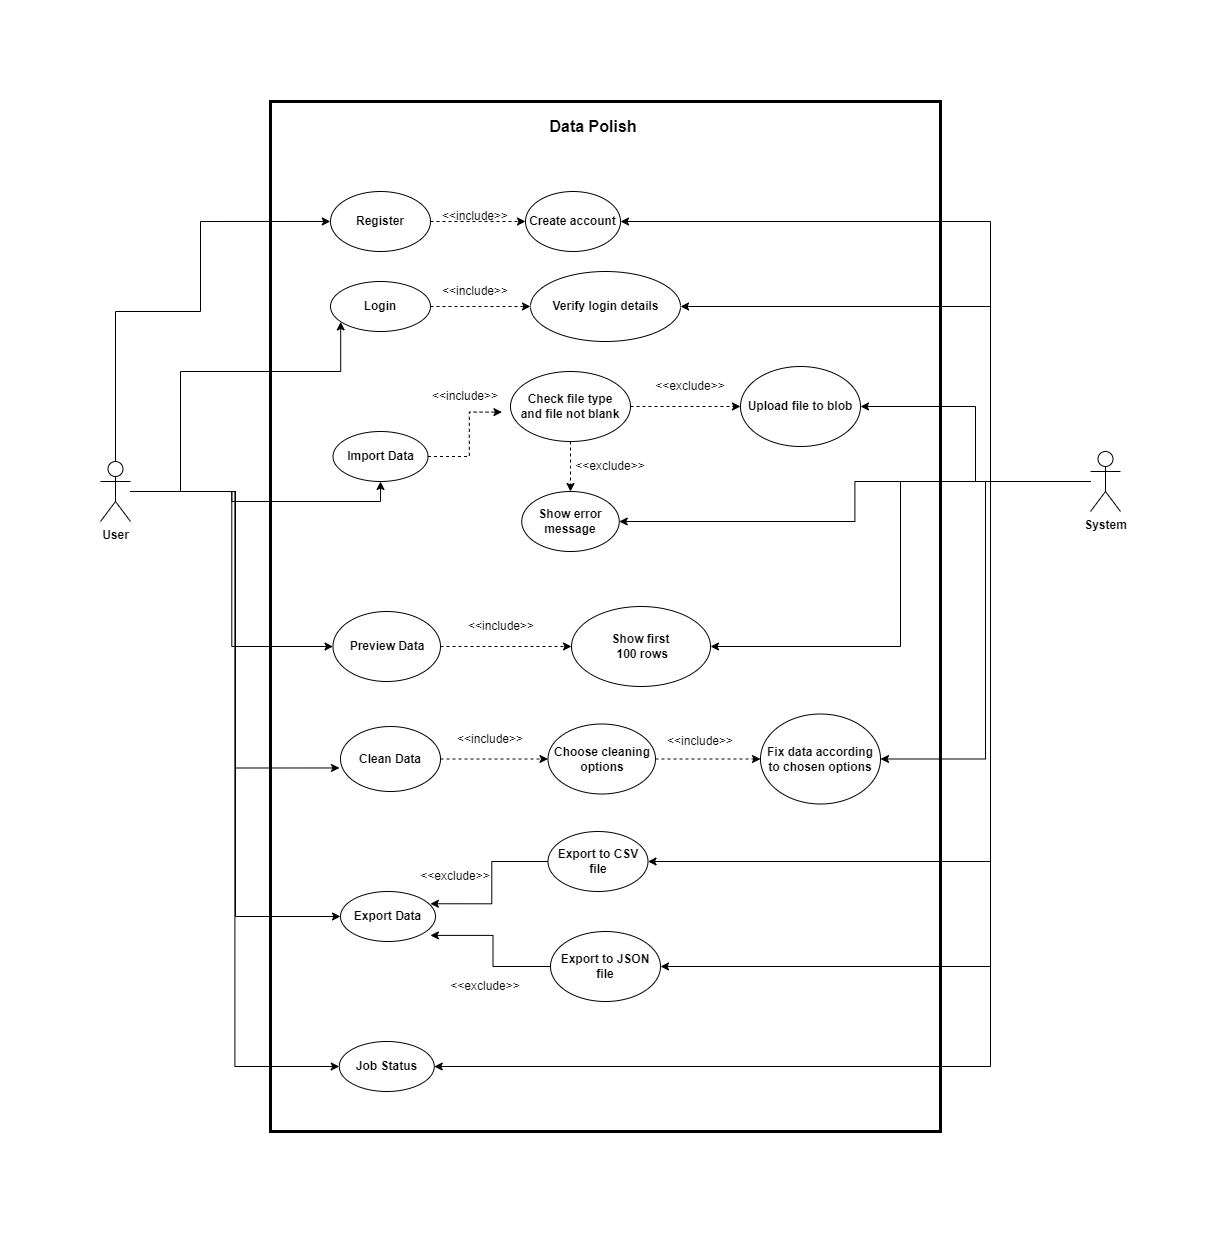

The diagram above was exported from draw.io. Its source (the exported page's mxGraphModel, read from the mxfile embedded in the PNG):
<mxGraphModel dx="2074" dy="1178" grid="1" gridSize="10" guides="1" tooltips="1" connect="1" arrows="1" fold="1" page="1" pageScale="1" pageWidth="850" pageHeight="1100" math="0" shadow="0">
  <root>
    <mxCell id="0" />
    <mxCell id="1" parent="0" />
    <mxCell id="g0UlKLcG4n_eRabTfLo1-78" style="edgeStyle=orthogonalEdgeStyle;rounded=0;orthogonalLoop=1;jettySize=auto;html=1;entryX=0.5;entryY=1;entryDx=0;entryDy=0;" edge="1" parent="1" source="g0UlKLcG4n_eRabTfLo1-1" target="g0UlKLcG4n_eRabTfLo1-6">
      <mxGeometry relative="1" as="geometry" />
    </mxCell>
    <mxCell id="g0UlKLcG4n_eRabTfLo1-85" style="edgeStyle=orthogonalEdgeStyle;rounded=0;orthogonalLoop=1;jettySize=auto;html=1;entryX=0;entryY=0.5;entryDx=0;entryDy=0;" edge="1" parent="1" source="g0UlKLcG4n_eRabTfLo1-1" target="g0UlKLcG4n_eRabTfLo1-53">
      <mxGeometry relative="1" as="geometry" />
    </mxCell>
    <mxCell id="g0UlKLcG4n_eRabTfLo1-86" style="edgeStyle=orthogonalEdgeStyle;rounded=0;orthogonalLoop=1;jettySize=auto;html=1;entryX=0;entryY=0.5;entryDx=0;entryDy=0;" edge="1" parent="1" source="g0UlKLcG4n_eRabTfLo1-1" target="g0UlKLcG4n_eRabTfLo1-83">
      <mxGeometry relative="1" as="geometry" />
    </mxCell>
    <mxCell id="g0UlKLcG4n_eRabTfLo1-87" style="edgeStyle=orthogonalEdgeStyle;rounded=0;orthogonalLoop=1;jettySize=auto;html=1;entryX=0;entryY=0.5;entryDx=0;entryDy=0;" edge="1" parent="1" source="g0UlKLcG4n_eRabTfLo1-1" target="g0UlKLcG4n_eRabTfLo1-40">
      <mxGeometry relative="1" as="geometry" />
    </mxCell>
    <mxCell id="g0UlKLcG4n_eRabTfLo1-1" value="&lt;b&gt;User&lt;/b&gt;" style="shape=umlActor;verticalLabelPosition=bottom;verticalAlign=top;html=1;outlineConnect=0;" vertex="1" parent="1">
      <mxGeometry x="50" y="380" width="30" height="60" as="geometry" />
    </mxCell>
    <mxCell id="g0UlKLcG4n_eRabTfLo1-3" value="&lt;b&gt;&lt;font style=&quot;font-size: 16px;&quot;&gt;Data Polish&lt;/font&gt;&lt;/b&gt;" style="text;html=1;strokeColor=none;fillColor=none;align=center;verticalAlign=middle;whiteSpace=wrap;rounded=0;" vertex="1" parent="1">
      <mxGeometry x="497.5" y="30" width="90" height="30" as="geometry" />
    </mxCell>
    <mxCell id="g0UlKLcG4n_eRabTfLo1-19" style="edgeStyle=orthogonalEdgeStyle;rounded=0;orthogonalLoop=1;jettySize=auto;html=1;entryX=0;entryY=0.5;entryDx=0;entryDy=0;dashed=1;" edge="1" parent="1" source="g0UlKLcG4n_eRabTfLo1-5" target="g0UlKLcG4n_eRabTfLo1-8">
      <mxGeometry relative="1" as="geometry" />
    </mxCell>
    <mxCell id="g0UlKLcG4n_eRabTfLo1-5" value="&lt;b&gt;Login&lt;/b&gt;" style="ellipse;whiteSpace=wrap;html=1;" vertex="1" parent="1">
      <mxGeometry x="280" y="200" width="100" height="50" as="geometry" />
    </mxCell>
    <mxCell id="g0UlKLcG4n_eRabTfLo1-6" value="&lt;b&gt;Import Data&lt;/b&gt;" style="ellipse;whiteSpace=wrap;html=1;" vertex="1" parent="1">
      <mxGeometry x="282.5" y="350" width="95" height="50" as="geometry" />
    </mxCell>
    <mxCell id="g0UlKLcG4n_eRabTfLo1-8" value="" style="ellipse;whiteSpace=wrap;html=1;" vertex="1" parent="1">
      <mxGeometry x="480" y="190" width="150" height="70" as="geometry" />
    </mxCell>
    <mxCell id="g0UlKLcG4n_eRabTfLo1-9" value="&lt;b&gt;Verify login details&lt;/b&gt;" style="text;html=1;strokeColor=none;fillColor=none;align=center;verticalAlign=middle;whiteSpace=wrap;rounded=0;" vertex="1" parent="1">
      <mxGeometry x="497.5" y="210" width="115" height="30" as="geometry" />
    </mxCell>
    <mxCell id="g0UlKLcG4n_eRabTfLo1-18" style="edgeStyle=orthogonalEdgeStyle;rounded=0;orthogonalLoop=1;jettySize=auto;html=1;entryX=0;entryY=0.5;entryDx=0;entryDy=0;dashed=1;" edge="1" parent="1" source="g0UlKLcG4n_eRabTfLo1-10" target="g0UlKLcG4n_eRabTfLo1-11">
      <mxGeometry relative="1" as="geometry" />
    </mxCell>
    <mxCell id="g0UlKLcG4n_eRabTfLo1-10" value="&lt;b&gt;Register&lt;/b&gt;" style="ellipse;whiteSpace=wrap;html=1;" vertex="1" parent="1">
      <mxGeometry x="280" y="110" width="100" height="60" as="geometry" />
    </mxCell>
    <mxCell id="g0UlKLcG4n_eRabTfLo1-11" value="&lt;b&gt;Create account&lt;/b&gt;" style="ellipse;whiteSpace=wrap;html=1;" vertex="1" parent="1">
      <mxGeometry x="475" y="110" width="95" height="60" as="geometry" />
    </mxCell>
    <mxCell id="g0UlKLcG4n_eRabTfLo1-21" value="&amp;lt;&amp;lt;include&amp;gt;&amp;gt;" style="text;html=1;strokeColor=none;fillColor=none;align=center;verticalAlign=middle;whiteSpace=wrap;rounded=0;" vertex="1" parent="1">
      <mxGeometry x="395" y="120" width="60" height="30" as="geometry" />
    </mxCell>
    <mxCell id="g0UlKLcG4n_eRabTfLo1-23" value="&amp;lt;&amp;lt;include&amp;gt;&amp;gt;" style="text;html=1;strokeColor=none;fillColor=none;align=center;verticalAlign=middle;whiteSpace=wrap;rounded=0;" vertex="1" parent="1">
      <mxGeometry x="405" y="195" width="40" height="30" as="geometry" />
    </mxCell>
    <mxCell id="g0UlKLcG4n_eRabTfLo1-88" style="edgeStyle=orthogonalEdgeStyle;rounded=0;orthogonalLoop=1;jettySize=auto;html=1;entryX=1;entryY=0.5;entryDx=0;entryDy=0;" edge="1" parent="1" source="g0UlKLcG4n_eRabTfLo1-25" target="g0UlKLcG4n_eRabTfLo1-11">
      <mxGeometry relative="1" as="geometry">
        <Array as="points">
          <mxPoint x="940" y="400" />
          <mxPoint x="940" y="140" />
        </Array>
      </mxGeometry>
    </mxCell>
    <mxCell id="g0UlKLcG4n_eRabTfLo1-89" style="edgeStyle=orthogonalEdgeStyle;rounded=0;orthogonalLoop=1;jettySize=auto;html=1;entryX=1;entryY=0.5;entryDx=0;entryDy=0;" edge="1" parent="1" source="g0UlKLcG4n_eRabTfLo1-25" target="g0UlKLcG4n_eRabTfLo1-8">
      <mxGeometry relative="1" as="geometry">
        <Array as="points">
          <mxPoint x="940" y="400" />
          <mxPoint x="940" y="225" />
        </Array>
      </mxGeometry>
    </mxCell>
    <mxCell id="g0UlKLcG4n_eRabTfLo1-90" style="edgeStyle=orthogonalEdgeStyle;rounded=0;orthogonalLoop=1;jettySize=auto;html=1;entryX=1;entryY=0.5;entryDx=0;entryDy=0;" edge="1" parent="1" source="g0UlKLcG4n_eRabTfLo1-25" target="g0UlKLcG4n_eRabTfLo1-29">
      <mxGeometry relative="1" as="geometry" />
    </mxCell>
    <mxCell id="g0UlKLcG4n_eRabTfLo1-91" style="edgeStyle=orthogonalEdgeStyle;rounded=0;orthogonalLoop=1;jettySize=auto;html=1;entryX=1;entryY=0.5;entryDx=0;entryDy=0;" edge="1" parent="1" source="g0UlKLcG4n_eRabTfLo1-25" target="g0UlKLcG4n_eRabTfLo1-30">
      <mxGeometry relative="1" as="geometry" />
    </mxCell>
    <mxCell id="g0UlKLcG4n_eRabTfLo1-92" style="edgeStyle=orthogonalEdgeStyle;rounded=0;orthogonalLoop=1;jettySize=auto;html=1;entryX=1;entryY=0.5;entryDx=0;entryDy=0;" edge="1" parent="1" source="g0UlKLcG4n_eRabTfLo1-25" target="g0UlKLcG4n_eRabTfLo1-56">
      <mxGeometry relative="1" as="geometry" />
    </mxCell>
    <mxCell id="g0UlKLcG4n_eRabTfLo1-93" style="edgeStyle=orthogonalEdgeStyle;rounded=0;orthogonalLoop=1;jettySize=auto;html=1;entryX=1;entryY=0.5;entryDx=0;entryDy=0;" edge="1" parent="1" source="g0UlKLcG4n_eRabTfLo1-25" target="g0UlKLcG4n_eRabTfLo1-44">
      <mxGeometry relative="1" as="geometry" />
    </mxCell>
    <mxCell id="g0UlKLcG4n_eRabTfLo1-94" style="edgeStyle=orthogonalEdgeStyle;rounded=0;orthogonalLoop=1;jettySize=auto;html=1;entryX=1;entryY=0.5;entryDx=0;entryDy=0;" edge="1" parent="1" source="g0UlKLcG4n_eRabTfLo1-25" target="g0UlKLcG4n_eRabTfLo1-57">
      <mxGeometry relative="1" as="geometry">
        <Array as="points">
          <mxPoint x="940" y="400" />
          <mxPoint x="940" y="780" />
        </Array>
      </mxGeometry>
    </mxCell>
    <mxCell id="g0UlKLcG4n_eRabTfLo1-95" style="edgeStyle=orthogonalEdgeStyle;rounded=0;orthogonalLoop=1;jettySize=auto;html=1;entryX=1;entryY=0.5;entryDx=0;entryDy=0;" edge="1" parent="1" source="g0UlKLcG4n_eRabTfLo1-25" target="g0UlKLcG4n_eRabTfLo1-58">
      <mxGeometry relative="1" as="geometry">
        <Array as="points">
          <mxPoint x="940" y="400" />
          <mxPoint x="940" y="885" />
        </Array>
      </mxGeometry>
    </mxCell>
    <mxCell id="g0UlKLcG4n_eRabTfLo1-96" style="edgeStyle=orthogonalEdgeStyle;rounded=0;orthogonalLoop=1;jettySize=auto;html=1;entryX=1;entryY=0.5;entryDx=0;entryDy=0;" edge="1" parent="1" source="g0UlKLcG4n_eRabTfLo1-25" target="g0UlKLcG4n_eRabTfLo1-83">
      <mxGeometry relative="1" as="geometry">
        <Array as="points">
          <mxPoint x="940" y="400" />
          <mxPoint x="940" y="985" />
        </Array>
      </mxGeometry>
    </mxCell>
    <mxCell id="g0UlKLcG4n_eRabTfLo1-25" value="&lt;b&gt;System&lt;/b&gt;" style="shape=umlActor;verticalLabelPosition=bottom;verticalAlign=top;html=1;outlineConnect=0;" vertex="1" parent="1">
      <mxGeometry x="1040" y="370" width="30" height="60" as="geometry" />
    </mxCell>
    <mxCell id="g0UlKLcG4n_eRabTfLo1-37" style="edgeStyle=orthogonalEdgeStyle;rounded=0;orthogonalLoop=1;jettySize=auto;html=1;entryX=0;entryY=0.5;entryDx=0;entryDy=0;dashed=1;" edge="1" parent="1" source="g0UlKLcG4n_eRabTfLo1-26" target="g0UlKLcG4n_eRabTfLo1-29">
      <mxGeometry relative="1" as="geometry" />
    </mxCell>
    <mxCell id="g0UlKLcG4n_eRabTfLo1-54" value="" style="edgeStyle=orthogonalEdgeStyle;rounded=0;orthogonalLoop=1;jettySize=auto;html=1;dashed=1;" edge="1" parent="1" source="g0UlKLcG4n_eRabTfLo1-26" target="g0UlKLcG4n_eRabTfLo1-30">
      <mxGeometry relative="1" as="geometry" />
    </mxCell>
    <mxCell id="g0UlKLcG4n_eRabTfLo1-26" value="&lt;b&gt;Check file type &lt;br&gt;and file not blank&lt;/b&gt;" style="ellipse;whiteSpace=wrap;html=1;" vertex="1" parent="1">
      <mxGeometry x="460" y="290" width="120" height="70" as="geometry" />
    </mxCell>
    <mxCell id="g0UlKLcG4n_eRabTfLo1-29" value="&lt;b&gt;Upload file to blob&lt;/b&gt;" style="ellipse;whiteSpace=wrap;html=1;" vertex="1" parent="1">
      <mxGeometry x="690" y="285" width="120" height="80" as="geometry" />
    </mxCell>
    <mxCell id="g0UlKLcG4n_eRabTfLo1-30" value="&lt;b&gt;Show error message&lt;/b&gt;" style="ellipse;whiteSpace=wrap;html=1;" vertex="1" parent="1">
      <mxGeometry x="471.25" y="410" width="97.5" height="60" as="geometry" />
    </mxCell>
    <mxCell id="g0UlKLcG4n_eRabTfLo1-33" value="&amp;lt;&amp;lt;exclude&amp;gt;&amp;gt;" style="text;html=1;strokeColor=none;fillColor=none;align=center;verticalAlign=middle;whiteSpace=wrap;rounded=0;" vertex="1" parent="1">
      <mxGeometry x="385" y="780" width="40" height="30" as="geometry" />
    </mxCell>
    <mxCell id="g0UlKLcG4n_eRabTfLo1-35" value="&amp;lt;&amp;lt;exclude&amp;gt;&amp;gt;" style="text;html=1;strokeColor=none;fillColor=none;align=center;verticalAlign=middle;whiteSpace=wrap;rounded=0;" vertex="1" parent="1">
      <mxGeometry x="540" y="370" width="40" height="30" as="geometry" />
    </mxCell>
    <mxCell id="g0UlKLcG4n_eRabTfLo1-36" value="&amp;lt;&amp;lt;exclude&amp;gt;&amp;gt;" style="text;html=1;strokeColor=none;fillColor=none;align=center;verticalAlign=middle;whiteSpace=wrap;rounded=0;" vertex="1" parent="1">
      <mxGeometry x="620" y="290" width="40" height="30" as="geometry" />
    </mxCell>
    <mxCell id="g0UlKLcG4n_eRabTfLo1-38" value="&amp;lt;&amp;lt;include&amp;gt;&amp;gt;" style="text;html=1;strokeColor=none;fillColor=none;align=center;verticalAlign=middle;whiteSpace=wrap;rounded=0;" vertex="1" parent="1">
      <mxGeometry x="395" y="300" width="40" height="30" as="geometry" />
    </mxCell>
    <mxCell id="g0UlKLcG4n_eRabTfLo1-59" style="edgeStyle=orthogonalEdgeStyle;rounded=0;orthogonalLoop=1;jettySize=auto;html=1;entryX=0;entryY=0.5;entryDx=0;entryDy=0;dashed=1;" edge="1" parent="1" source="g0UlKLcG4n_eRabTfLo1-40" target="g0UlKLcG4n_eRabTfLo1-56">
      <mxGeometry relative="1" as="geometry" />
    </mxCell>
    <mxCell id="g0UlKLcG4n_eRabTfLo1-40" value="&lt;b&gt;Preview Data&lt;/b&gt;" style="ellipse;whiteSpace=wrap;html=1;" vertex="1" parent="1">
      <mxGeometry x="282.5" y="530" width="107.5" height="70" as="geometry" />
    </mxCell>
    <mxCell id="g0UlKLcG4n_eRabTfLo1-46" style="edgeStyle=orthogonalEdgeStyle;rounded=0;orthogonalLoop=1;jettySize=auto;html=1;entryX=0;entryY=0.5;entryDx=0;entryDy=0;dashed=1;" edge="1" parent="1" source="g0UlKLcG4n_eRabTfLo1-42" target="g0UlKLcG4n_eRabTfLo1-43">
      <mxGeometry relative="1" as="geometry" />
    </mxCell>
    <mxCell id="g0UlKLcG4n_eRabTfLo1-42" value="&lt;b&gt;Clean Data&lt;/b&gt;" style="ellipse;whiteSpace=wrap;html=1;" vertex="1" parent="1">
      <mxGeometry x="290" y="645" width="100" height="65" as="geometry" />
    </mxCell>
    <mxCell id="g0UlKLcG4n_eRabTfLo1-48" style="edgeStyle=orthogonalEdgeStyle;rounded=0;orthogonalLoop=1;jettySize=auto;html=1;entryX=0;entryY=0.5;entryDx=0;entryDy=0;dashed=1;" edge="1" parent="1" source="g0UlKLcG4n_eRabTfLo1-43" target="g0UlKLcG4n_eRabTfLo1-44">
      <mxGeometry relative="1" as="geometry" />
    </mxCell>
    <mxCell id="g0UlKLcG4n_eRabTfLo1-43" value="&lt;b&gt;Choose cleaning options&lt;/b&gt;" style="ellipse;whiteSpace=wrap;html=1;" vertex="1" parent="1">
      <mxGeometry x="497.5" y="642.5" width="107.5" height="70" as="geometry" />
    </mxCell>
    <mxCell id="g0UlKLcG4n_eRabTfLo1-44" value="&lt;b&gt;Fix data according to chosen options&lt;/b&gt;" style="ellipse;whiteSpace=wrap;html=1;" vertex="1" parent="1">
      <mxGeometry x="710" y="632.5" width="120" height="90" as="geometry" />
    </mxCell>
    <mxCell id="g0UlKLcG4n_eRabTfLo1-47" value="&amp;lt;&amp;lt;include&amp;gt;&amp;gt;" style="text;html=1;strokeColor=none;fillColor=none;align=center;verticalAlign=middle;whiteSpace=wrap;rounded=0;" vertex="1" parent="1">
      <mxGeometry x="420" y="642.5" width="40" height="30" as="geometry" />
    </mxCell>
    <mxCell id="g0UlKLcG4n_eRabTfLo1-50" value="&amp;lt;&amp;lt;include&amp;gt;&amp;gt;" style="text;html=1;strokeColor=none;fillColor=none;align=center;verticalAlign=middle;whiteSpace=wrap;rounded=0;" vertex="1" parent="1">
      <mxGeometry x="630" y="645" width="40" height="30" as="geometry" />
    </mxCell>
    <mxCell id="g0UlKLcG4n_eRabTfLo1-53" value="&lt;b&gt;Export Data&lt;/b&gt;" style="ellipse;whiteSpace=wrap;html=1;" vertex="1" parent="1">
      <mxGeometry x="290" y="810" width="95" height="50" as="geometry" />
    </mxCell>
    <mxCell id="g0UlKLcG4n_eRabTfLo1-56" value="&lt;b&gt;Show first&lt;br&gt;&amp;nbsp;100 rows&lt;/b&gt;" style="ellipse;whiteSpace=wrap;html=1;" vertex="1" parent="1">
      <mxGeometry x="521" y="525" width="139" height="80" as="geometry" />
    </mxCell>
    <mxCell id="g0UlKLcG4n_eRabTfLo1-57" value="&lt;b&gt;Export to CSV file&lt;/b&gt;" style="ellipse;whiteSpace=wrap;html=1;" vertex="1" parent="1">
      <mxGeometry x="497.5" y="750" width="100" height="60" as="geometry" />
    </mxCell>
    <mxCell id="g0UlKLcG4n_eRabTfLo1-58" value="&lt;b style=&quot;border-color: var(--border-color);&quot;&gt;Export to JSON file&lt;/b&gt;" style="ellipse;whiteSpace=wrap;html=1;" vertex="1" parent="1">
      <mxGeometry x="500" y="850" width="110" height="70" as="geometry" />
    </mxCell>
    <mxCell id="g0UlKLcG4n_eRabTfLo1-60" style="edgeStyle=orthogonalEdgeStyle;rounded=0;orthogonalLoop=1;jettySize=auto;html=1;entryX=-0.071;entryY=0.58;entryDx=0;entryDy=0;entryPerimeter=0;dashed=1;" edge="1" parent="1" source="g0UlKLcG4n_eRabTfLo1-6" target="g0UlKLcG4n_eRabTfLo1-26">
      <mxGeometry relative="1" as="geometry" />
    </mxCell>
    <mxCell id="g0UlKLcG4n_eRabTfLo1-61" value="&amp;lt;&amp;lt;include&amp;gt;&amp;gt;" style="text;html=1;strokeColor=none;fillColor=none;align=center;verticalAlign=middle;whiteSpace=wrap;rounded=0;" vertex="1" parent="1">
      <mxGeometry x="431.25" y="530" width="40" height="30" as="geometry" />
    </mxCell>
    <mxCell id="g0UlKLcG4n_eRabTfLo1-62" style="edgeStyle=orthogonalEdgeStyle;rounded=0;orthogonalLoop=1;jettySize=auto;html=1;entryX=0.946;entryY=0.245;entryDx=0;entryDy=0;entryPerimeter=0;" edge="1" parent="1" source="g0UlKLcG4n_eRabTfLo1-57" target="g0UlKLcG4n_eRabTfLo1-53">
      <mxGeometry relative="1" as="geometry" />
    </mxCell>
    <mxCell id="g0UlKLcG4n_eRabTfLo1-63" style="edgeStyle=orthogonalEdgeStyle;rounded=0;orthogonalLoop=1;jettySize=auto;html=1;entryX=0.946;entryY=0.878;entryDx=0;entryDy=0;entryPerimeter=0;" edge="1" parent="1" source="g0UlKLcG4n_eRabTfLo1-58" target="g0UlKLcG4n_eRabTfLo1-53">
      <mxGeometry relative="1" as="geometry" />
    </mxCell>
    <mxCell id="g0UlKLcG4n_eRabTfLo1-65" value="&amp;lt;&amp;lt;exclude&amp;gt;&amp;gt;" style="text;html=1;strokeColor=none;fillColor=none;align=center;verticalAlign=middle;whiteSpace=wrap;rounded=0;" vertex="1" parent="1">
      <mxGeometry x="415" y="890" width="40" height="30" as="geometry" />
    </mxCell>
    <mxCell id="g0UlKLcG4n_eRabTfLo1-67" style="edgeStyle=orthogonalEdgeStyle;rounded=0;orthogonalLoop=1;jettySize=auto;html=1;entryX=0.092;entryY=0.129;entryDx=0;entryDy=0;entryPerimeter=0;" edge="1" parent="1" source="g0UlKLcG4n_eRabTfLo1-1">
      <mxGeometry relative="1" as="geometry">
        <mxPoint x="279.8000000000002" y="139.97000000000003" as="targetPoint" />
        <Array as="points">
          <mxPoint x="65" y="230" />
          <mxPoint x="150" y="230" />
          <mxPoint x="150" y="140" />
        </Array>
      </mxGeometry>
    </mxCell>
    <mxCell id="g0UlKLcG4n_eRabTfLo1-71" style="edgeStyle=orthogonalEdgeStyle;rounded=0;orthogonalLoop=1;jettySize=auto;html=1;entryX=0.108;entryY=0.237;entryDx=0;entryDy=0;entryPerimeter=0;" edge="1" parent="1" source="g0UlKLcG4n_eRabTfLo1-1">
      <mxGeometry relative="1" as="geometry">
        <mxPoint x="290.1999999999998" y="240.41000000000008" as="targetPoint" />
        <Array as="points">
          <mxPoint x="130" y="410" />
          <mxPoint x="130" y="290" />
          <mxPoint x="290" y="290" />
        </Array>
      </mxGeometry>
    </mxCell>
    <mxCell id="g0UlKLcG4n_eRabTfLo1-82" style="edgeStyle=orthogonalEdgeStyle;rounded=0;orthogonalLoop=1;jettySize=auto;html=1;entryX=-0.01;entryY=0.638;entryDx=0;entryDy=0;entryPerimeter=0;" edge="1" parent="1" source="g0UlKLcG4n_eRabTfLo1-1" target="g0UlKLcG4n_eRabTfLo1-42">
      <mxGeometry relative="1" as="geometry" />
    </mxCell>
    <mxCell id="g0UlKLcG4n_eRabTfLo1-83" value="&lt;b&gt;Job Status&lt;/b&gt;" style="ellipse;whiteSpace=wrap;html=1;" vertex="1" parent="1">
      <mxGeometry x="288.75" y="960" width="95" height="50" as="geometry" />
    </mxCell>
    <mxCell id="g0UlKLcG4n_eRabTfLo1-97" value="" style="rounded=0;whiteSpace=wrap;html=1;fillColor=none;strokeWidth=3;" vertex="1" parent="1">
      <mxGeometry x="220" y="20" width="670" height="1030" as="geometry" />
    </mxCell>
  </root>
</mxGraphModel>